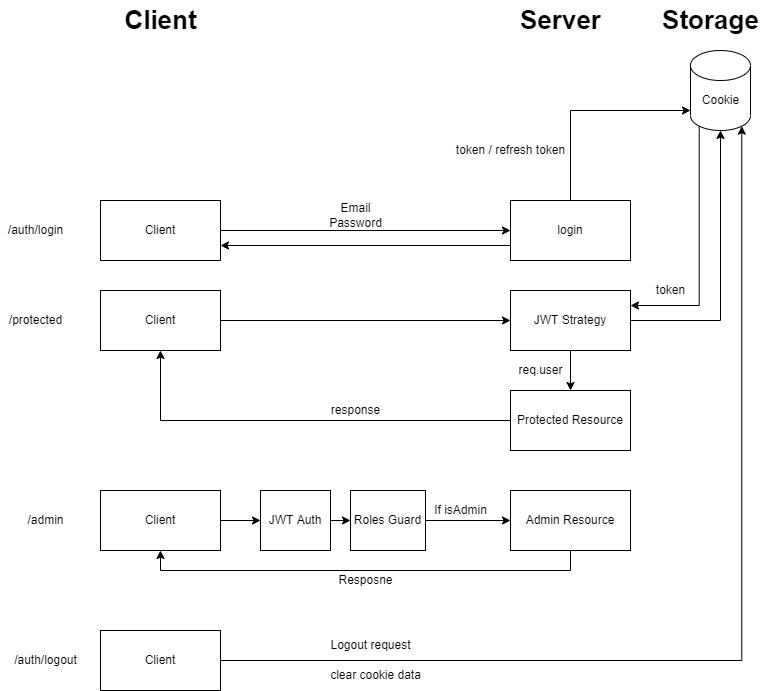

The diagram above was exported from draw.io. Its source (the exported page's mxGraphModel, read from the mxfile embedded in the PNG):
<mxGraphModel dx="868" dy="1550" grid="1" gridSize="10" guides="1" tooltips="1" connect="1" arrows="1" fold="1" page="1" pageScale="1" pageWidth="850" pageHeight="1100" math="0" shadow="0">
  <root>
    <mxCell id="0" />
    <mxCell id="1" parent="0" />
    <mxCell id="nzROkUIHnyLqnbEmkPK0-3" style="edgeStyle=orthogonalEdgeStyle;rounded=0;orthogonalLoop=1;jettySize=auto;html=1;entryX=0;entryY=0.5;entryDx=0;entryDy=0;" edge="1" parent="1" source="nzROkUIHnyLqnbEmkPK0-1" target="nzROkUIHnyLqnbEmkPK0-2">
      <mxGeometry relative="1" as="geometry" />
    </mxCell>
    <mxCell id="nzROkUIHnyLqnbEmkPK0-1" value="Client" style="rounded=0;whiteSpace=wrap;html=1;" vertex="1" parent="1">
      <mxGeometry x="160" y="100" width="120" height="60" as="geometry" />
    </mxCell>
    <mxCell id="nzROkUIHnyLqnbEmkPK0-8" style="edgeStyle=orthogonalEdgeStyle;rounded=0;orthogonalLoop=1;jettySize=auto;html=1;exitX=0;exitY=0.75;exitDx=0;exitDy=0;entryX=1;entryY=0.75;entryDx=0;entryDy=0;" edge="1" parent="1" source="nzROkUIHnyLqnbEmkPK0-2" target="nzROkUIHnyLqnbEmkPK0-1">
      <mxGeometry relative="1" as="geometry" />
    </mxCell>
    <mxCell id="nzROkUIHnyLqnbEmkPK0-24" style="edgeStyle=orthogonalEdgeStyle;rounded=0;orthogonalLoop=1;jettySize=auto;html=1;exitX=0.5;exitY=0;exitDx=0;exitDy=0;entryX=0;entryY=0.75;entryDx=0;entryDy=0;entryPerimeter=0;" edge="1" parent="1" source="nzROkUIHnyLqnbEmkPK0-2" target="nzROkUIHnyLqnbEmkPK0-10">
      <mxGeometry relative="1" as="geometry">
        <Array as="points">
          <mxPoint x="630" y="10" />
        </Array>
      </mxGeometry>
    </mxCell>
    <mxCell id="nzROkUIHnyLqnbEmkPK0-2" value="login" style="rounded=0;whiteSpace=wrap;html=1;" vertex="1" parent="1">
      <mxGeometry x="570" y="100" width="120" height="60" as="geometry" />
    </mxCell>
    <mxCell id="nzROkUIHnyLqnbEmkPK0-6" value="Email&lt;br&gt;Password" style="text;html=1;resizable=0;autosize=1;align=center;verticalAlign=middle;points=[];fillColor=none;strokeColor=none;rounded=0;" vertex="1" parent="1">
      <mxGeometry x="380" y="100" width="70" height="30" as="geometry" />
    </mxCell>
    <mxCell id="nzROkUIHnyLqnbEmkPK0-30" style="rounded=0;orthogonalLoop=1;jettySize=auto;html=1;exitX=0.145;exitY=1;exitDx=0;exitDy=-4.35;exitPerimeter=0;entryX=1;entryY=0.25;entryDx=0;entryDy=0;edgeStyle=orthogonalEdgeStyle;" edge="1" parent="1" source="nzROkUIHnyLqnbEmkPK0-10" target="nzROkUIHnyLqnbEmkPK0-17">
      <mxGeometry relative="1" as="geometry">
        <mxPoint x="710" y="270" as="targetPoint" />
        <Array as="points">
          <mxPoint x="759" y="205" />
        </Array>
      </mxGeometry>
    </mxCell>
    <mxCell id="nzROkUIHnyLqnbEmkPK0-10" value="" style="shape=cylinder3;whiteSpace=wrap;html=1;boundedLbl=1;backgroundOutline=1;size=15;align=center;" vertex="1" parent="1">
      <mxGeometry x="750" y="-50" width="60" height="80" as="geometry" />
    </mxCell>
    <mxCell id="nzROkUIHnyLqnbEmkPK0-11" value="Cookie" style="text;html=1;resizable=0;autosize=1;align=center;verticalAlign=middle;points=[];fillColor=none;strokeColor=none;rounded=0;" vertex="1" parent="1">
      <mxGeometry x="755" y="-10" width="50" height="20" as="geometry" />
    </mxCell>
    <mxCell id="nzROkUIHnyLqnbEmkPK0-12" value="token / refresh token" style="text;html=1;resizable=0;autosize=1;align=center;verticalAlign=middle;points=[];fillColor=none;strokeColor=none;rounded=0;" vertex="1" parent="1">
      <mxGeometry x="510" y="40" width="120" height="20" as="geometry" />
    </mxCell>
    <mxCell id="nzROkUIHnyLqnbEmkPK0-27" style="edgeStyle=orthogonalEdgeStyle;rounded=0;orthogonalLoop=1;jettySize=auto;html=1;entryX=0;entryY=0.5;entryDx=0;entryDy=0;" edge="1" parent="1" source="nzROkUIHnyLqnbEmkPK0-15" target="nzROkUIHnyLqnbEmkPK0-17">
      <mxGeometry relative="1" as="geometry" />
    </mxCell>
    <mxCell id="nzROkUIHnyLqnbEmkPK0-15" value="Client" style="rounded=0;whiteSpace=wrap;html=1;" vertex="1" parent="1">
      <mxGeometry x="160" y="190" width="120" height="60" as="geometry" />
    </mxCell>
    <mxCell id="nzROkUIHnyLqnbEmkPK0-28" style="edgeStyle=orthogonalEdgeStyle;rounded=0;orthogonalLoop=1;jettySize=auto;html=1;exitX=1;exitY=0.75;exitDx=0;exitDy=0;entryX=0.5;entryY=1;entryDx=0;entryDy=0;entryPerimeter=0;" edge="1" parent="1" source="nzROkUIHnyLqnbEmkPK0-17" target="nzROkUIHnyLqnbEmkPK0-10">
      <mxGeometry relative="1" as="geometry">
        <Array as="points">
          <mxPoint x="690" y="220" />
          <mxPoint x="780" y="220" />
        </Array>
      </mxGeometry>
    </mxCell>
    <mxCell id="nzROkUIHnyLqnbEmkPK0-36" style="edgeStyle=orthogonalEdgeStyle;rounded=0;orthogonalLoop=1;jettySize=auto;html=1;exitX=0.5;exitY=1;exitDx=0;exitDy=0;entryX=0.5;entryY=0;entryDx=0;entryDy=0;" edge="1" parent="1" source="nzROkUIHnyLqnbEmkPK0-17" target="nzROkUIHnyLqnbEmkPK0-35">
      <mxGeometry relative="1" as="geometry" />
    </mxCell>
    <mxCell id="nzROkUIHnyLqnbEmkPK0-17" value="JWT Strategy" style="rounded=0;whiteSpace=wrap;html=1;" vertex="1" parent="1">
      <mxGeometry x="570" y="190" width="120" height="60" as="geometry" />
    </mxCell>
    <mxCell id="nzROkUIHnyLqnbEmkPK0-31" value="req.user" style="text;html=1;resizable=0;autosize=1;align=center;verticalAlign=middle;points=[];fillColor=none;strokeColor=none;rounded=0;" vertex="1" parent="1">
      <mxGeometry x="570" y="260" width="60" height="20" as="geometry" />
    </mxCell>
    <mxCell id="nzROkUIHnyLqnbEmkPK0-32" value="token" style="text;html=1;resizable=0;autosize=1;align=center;verticalAlign=middle;points=[];fillColor=none;strokeColor=none;rounded=0;" vertex="1" parent="1">
      <mxGeometry x="710" y="180" width="40" height="20" as="geometry" />
    </mxCell>
    <mxCell id="nzROkUIHnyLqnbEmkPK0-37" style="edgeStyle=orthogonalEdgeStyle;rounded=0;orthogonalLoop=1;jettySize=auto;html=1;exitX=0;exitY=0.5;exitDx=0;exitDy=0;entryX=0.5;entryY=1;entryDx=0;entryDy=0;" edge="1" parent="1" source="nzROkUIHnyLqnbEmkPK0-35" target="nzROkUIHnyLqnbEmkPK0-15">
      <mxGeometry relative="1" as="geometry" />
    </mxCell>
    <mxCell id="nzROkUIHnyLqnbEmkPK0-35" value="Protected Resource" style="rounded=0;whiteSpace=wrap;html=1;" vertex="1" parent="1">
      <mxGeometry x="570" y="290" width="120" height="60" as="geometry" />
    </mxCell>
    <mxCell id="nzROkUIHnyLqnbEmkPK0-38" value="response" style="text;html=1;resizable=0;autosize=1;align=center;verticalAlign=middle;points=[];fillColor=none;strokeColor=none;rounded=0;" vertex="1" parent="1">
      <mxGeometry x="385" y="300" width="60" height="20" as="geometry" />
    </mxCell>
    <mxCell id="nzROkUIHnyLqnbEmkPK0-43" style="edgeStyle=orthogonalEdgeStyle;rounded=0;orthogonalLoop=1;jettySize=auto;html=1;exitX=1;exitY=0.5;exitDx=0;exitDy=0;entryX=0;entryY=0.5;entryDx=0;entryDy=0;" edge="1" parent="1" source="nzROkUIHnyLqnbEmkPK0-39" target="nzROkUIHnyLqnbEmkPK0-41">
      <mxGeometry relative="1" as="geometry" />
    </mxCell>
    <mxCell id="nzROkUIHnyLqnbEmkPK0-39" value="Client" style="rounded=0;whiteSpace=wrap;html=1;" vertex="1" parent="1">
      <mxGeometry x="160" y="390" width="120" height="60" as="geometry" />
    </mxCell>
    <mxCell id="nzROkUIHnyLqnbEmkPK0-47" style="edgeStyle=orthogonalEdgeStyle;rounded=0;orthogonalLoop=1;jettySize=auto;html=1;entryX=0.5;entryY=1;entryDx=0;entryDy=0;" edge="1" parent="1" source="nzROkUIHnyLqnbEmkPK0-40" target="nzROkUIHnyLqnbEmkPK0-39">
      <mxGeometry relative="1" as="geometry">
        <Array as="points">
          <mxPoint x="630" y="470" />
          <mxPoint x="220" y="470" />
        </Array>
      </mxGeometry>
    </mxCell>
    <mxCell id="nzROkUIHnyLqnbEmkPK0-40" value="Admin Resource" style="rounded=0;whiteSpace=wrap;html=1;" vertex="1" parent="1">
      <mxGeometry x="570" y="390" width="120" height="60" as="geometry" />
    </mxCell>
    <mxCell id="nzROkUIHnyLqnbEmkPK0-44" style="edgeStyle=orthogonalEdgeStyle;rounded=0;orthogonalLoop=1;jettySize=auto;html=1;exitX=1;exitY=0.5;exitDx=0;exitDy=0;entryX=0;entryY=0.5;entryDx=0;entryDy=0;" edge="1" parent="1" source="nzROkUIHnyLqnbEmkPK0-41" target="nzROkUIHnyLqnbEmkPK0-42">
      <mxGeometry relative="1" as="geometry" />
    </mxCell>
    <mxCell id="nzROkUIHnyLqnbEmkPK0-41" value="JWT Auth" style="rounded=0;whiteSpace=wrap;html=1;" vertex="1" parent="1">
      <mxGeometry x="320" y="390" width="70" height="60" as="geometry" />
    </mxCell>
    <mxCell id="nzROkUIHnyLqnbEmkPK0-45" style="edgeStyle=orthogonalEdgeStyle;rounded=0;orthogonalLoop=1;jettySize=auto;html=1;exitX=1;exitY=0.5;exitDx=0;exitDy=0;entryX=0;entryY=0.5;entryDx=0;entryDy=0;" edge="1" parent="1" source="nzROkUIHnyLqnbEmkPK0-42" target="nzROkUIHnyLqnbEmkPK0-40">
      <mxGeometry relative="1" as="geometry" />
    </mxCell>
    <mxCell id="nzROkUIHnyLqnbEmkPK0-42" value="Roles Guard" style="rounded=0;whiteSpace=wrap;html=1;" vertex="1" parent="1">
      <mxGeometry x="410" y="390" width="75" height="60" as="geometry" />
    </mxCell>
    <mxCell id="nzROkUIHnyLqnbEmkPK0-46" value="If isAdmin" style="text;html=1;resizable=0;autosize=1;align=center;verticalAlign=middle;points=[];fillColor=none;strokeColor=none;rounded=0;" vertex="1" parent="1">
      <mxGeometry x="485" y="400" width="70" height="20" as="geometry" />
    </mxCell>
    <mxCell id="nzROkUIHnyLqnbEmkPK0-48" value="Resposne" style="text;html=1;resizable=0;autosize=1;align=center;verticalAlign=middle;points=[];fillColor=none;strokeColor=none;rounded=0;" vertex="1" parent="1">
      <mxGeometry x="390" y="470" width="70" height="20" as="geometry" />
    </mxCell>
    <mxCell id="nzROkUIHnyLqnbEmkPK0-56" style="edgeStyle=orthogonalEdgeStyle;rounded=0;orthogonalLoop=1;jettySize=auto;html=1;fontSize=26;entryX=0.855;entryY=1;entryDx=0;entryDy=-4.35;entryPerimeter=0;" edge="1" parent="1" source="nzROkUIHnyLqnbEmkPK0-49" target="nzROkUIHnyLqnbEmkPK0-10">
      <mxGeometry relative="1" as="geometry">
        <mxPoint x="610" y="560" as="targetPoint" />
      </mxGeometry>
    </mxCell>
    <mxCell id="nzROkUIHnyLqnbEmkPK0-49" value="Client" style="rounded=0;whiteSpace=wrap;html=1;" vertex="1" parent="1">
      <mxGeometry x="160" y="530" width="120" height="60" as="geometry" />
    </mxCell>
    <mxCell id="nzROkUIHnyLqnbEmkPK0-50" value="/admin" style="text;html=1;resizable=0;autosize=1;align=center;verticalAlign=middle;points=[];fillColor=none;strokeColor=none;rounded=0;" vertex="1" parent="1">
      <mxGeometry x="80" y="410" width="50" height="20" as="geometry" />
    </mxCell>
    <mxCell id="nzROkUIHnyLqnbEmkPK0-51" value="/protected" style="text;html=1;resizable=0;autosize=1;align=center;verticalAlign=middle;points=[];fillColor=none;strokeColor=none;rounded=0;" vertex="1" parent="1">
      <mxGeometry x="60" y="210" width="70" height="20" as="geometry" />
    </mxCell>
    <mxCell id="nzROkUIHnyLqnbEmkPK0-52" value="/auth/login" style="text;html=1;resizable=0;autosize=1;align=center;verticalAlign=middle;points=[];fillColor=none;strokeColor=none;rounded=0;" vertex="1" parent="1">
      <mxGeometry x="60" y="120" width="70" height="20" as="geometry" />
    </mxCell>
    <mxCell id="nzROkUIHnyLqnbEmkPK0-53" value="/auth/logout" style="text;html=1;resizable=0;autosize=1;align=center;verticalAlign=middle;points=[];fillColor=none;strokeColor=none;rounded=0;" vertex="1" parent="1">
      <mxGeometry x="65" y="550" width="80" height="20" as="geometry" />
    </mxCell>
    <mxCell id="nzROkUIHnyLqnbEmkPK0-54" value="Server" style="text;html=1;align=center;verticalAlign=middle;resizable=0;points=[];autosize=1;strokeColor=none;fillColor=none;fontStyle=1;fontSize=26;" vertex="1" parent="1">
      <mxGeometry x="570" y="-100" width="100" height="40" as="geometry" />
    </mxCell>
    <mxCell id="nzROkUIHnyLqnbEmkPK0-55" value="Client" style="text;html=1;align=center;verticalAlign=middle;resizable=0;points=[];autosize=1;strokeColor=none;fillColor=none;fontStyle=1;fontSize=26;" vertex="1" parent="1">
      <mxGeometry x="175" y="-100" width="90" height="40" as="geometry" />
    </mxCell>
    <mxCell id="nzROkUIHnyLqnbEmkPK0-57" value="&lt;font style=&quot;font-size: 12px&quot;&gt;Logout request&lt;/font&gt;" style="text;html=1;align=center;verticalAlign=middle;resizable=0;points=[];autosize=1;strokeColor=none;fillColor=none;fontSize=26;" vertex="1" parent="1">
      <mxGeometry x="380" y="520" width="100" height="40" as="geometry" />
    </mxCell>
    <mxCell id="nzROkUIHnyLqnbEmkPK0-58" value="&lt;font style=&quot;font-size: 12px&quot;&gt;clear cookie data&lt;/font&gt;" style="text;html=1;align=center;verticalAlign=middle;resizable=0;points=[];autosize=1;strokeColor=none;fillColor=none;fontSize=26;" vertex="1" parent="1">
      <mxGeometry x="380" y="550" width="110" height="40" as="geometry" />
    </mxCell>
    <mxCell id="nzROkUIHnyLqnbEmkPK0-59" value="Storage" style="text;html=1;align=center;verticalAlign=middle;resizable=0;points=[];autosize=1;strokeColor=none;fillColor=none;fontStyle=1;fontSize=26;" vertex="1" parent="1">
      <mxGeometry x="715" y="-100" width="110" height="40" as="geometry" />
    </mxCell>
  </root>
</mxGraphModel>